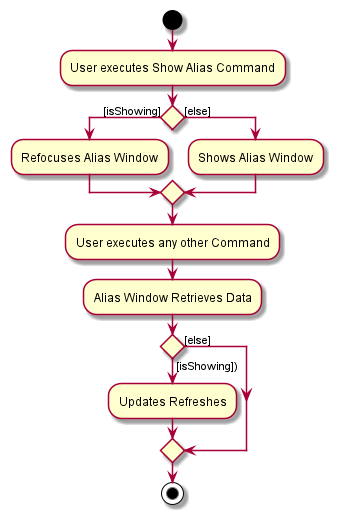

The diagram above was rendered by PlantUML. Its source (embedded in the PNG):
@startuml
'https://plantuml.com/activity-diagram-beta

start
:User executes Show Alias Command;

if () then ([isShowing])
:Refocuses Alias Window;

else([else])
:Shows Alias Window;
endif
:User executes any other Command;
:Alias Window Retrieves Data;
if() then ([isShowing])) 
:Updates Refreshes;
else ([else])
endif

stop

@enduml